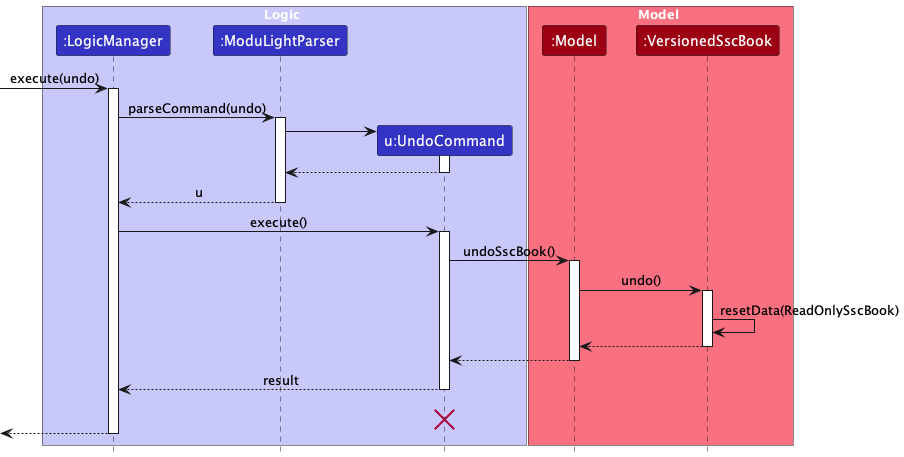

The diagram above was rendered by PlantUML. Its source (embedded in the PNG):
@startuml
!include style.puml
skinparam ArrowFontStyle plain

box Logic LOGIC_COLOR_T1
participant ":LogicManager" as LogicManager LOGIC_COLOR
participant ":ModuLightParser" as ModuLightParser LOGIC_COLOR
participant "u:UndoCommand" as UndoCommand LOGIC_COLOR
end box

box Model MODEL_COLOR_T1
participant ":Model" as Model MODEL_COLOR
participant ":VersionedSscBook" as VersionedSscBook MODEL_COLOR
end box
[-> LogicManager : execute(undo)
activate LogicManager

LogicManager -> ModuLightParser : parseCommand(undo)
activate ModuLightParser

create UndoCommand
ModuLightParser -> UndoCommand
activate UndoCommand

UndoCommand --> ModuLightParser
deactivate UndoCommand

ModuLightParser --> LogicManager : u
deactivate ModuLightParser

LogicManager -> UndoCommand : execute()
activate UndoCommand

UndoCommand -> Model : undoSscBook()
activate Model

Model -> VersionedSscBook : undo()
activate VersionedSscBook

VersionedSscBook -> VersionedSscBook :resetData(ReadOnlySscBook)
VersionedSscBook --> Model :
deactivate VersionedSscBook

Model --> UndoCommand
deactivate Model

UndoCommand --> LogicManager : result
deactivate UndoCommand
UndoCommand -[hidden]-> LogicManager : result
destroy UndoCommand

[<--LogicManager
deactivate LogicManager
@enduml